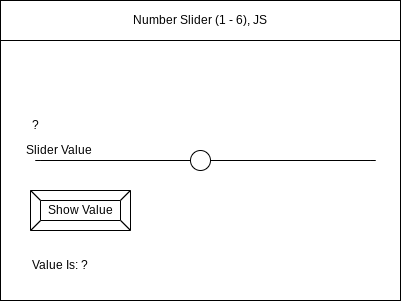

The diagram above was exported from draw.io. Its source (the exported page's mxGraphModel, read from the mxfile embedded in the PNG):
<mxGraphModel dx="630" dy="492" grid="1" gridSize="10" guides="1" tooltips="1" connect="1" arrows="1" fold="1" page="1" pageScale="1" pageWidth="850" pageHeight="1100" math="0" shadow="0">
  <root>
    <mxCell id="0" />
    <mxCell id="1" parent="0" />
    <mxCell id="2" value="" style="rounded=0;whiteSpace=wrap;html=1;" parent="1" vertex="1">
      <mxGeometry x="80" y="80" width="400" height="300" as="geometry" />
    </mxCell>
    <mxCell id="3" value="Number Slider (1 - 6), JS" style="rounded=0;whiteSpace=wrap;html=1;" parent="1" vertex="1">
      <mxGeometry x="80" y="80" width="400" height="40" as="geometry" />
    </mxCell>
    <mxCell id="6" value="Show Value" style="labelPosition=center;verticalLabelPosition=middle;align=center;html=1;shape=mxgraph.basic.button;dx=10;" parent="1" vertex="1">
      <mxGeometry x="110" y="270" width="100" height="40" as="geometry" />
    </mxCell>
    <mxCell id="13" value="" style="group" vertex="1" connectable="0" parent="1">
      <mxGeometry x="150" y="230" width="260" height="20" as="geometry" />
    </mxCell>
    <mxCell id="8" value="" style="endArrow=none;html=1;startArrow=none;" edge="1" parent="13" source="9">
      <mxGeometry width="50" height="50" relative="1" as="geometry">
        <mxPoint y="10" as="sourcePoint" />
        <mxPoint x="260" y="10" as="targetPoint" />
        <Array as="points">
          <mxPoint x="310" y="10" />
        </Array>
      </mxGeometry>
    </mxCell>
    <mxCell id="9" value="" style="ellipse;whiteSpace=wrap;html=1;aspect=fixed;" vertex="1" parent="13">
      <mxGeometry x="120" width="20" height="20" as="geometry" />
    </mxCell>
    <mxCell id="12" value="" style="endArrow=none;html=1;" edge="1" parent="13" target="9">
      <mxGeometry width="50" height="50" relative="1" as="geometry">
        <mxPoint y="10" as="sourcePoint" />
        <mxPoint x="260" y="10" as="targetPoint" />
        <Array as="points">
          <mxPoint x="-40" y="10" />
        </Array>
      </mxGeometry>
    </mxCell>
    <mxCell id="14" value="Slider Value&amp;nbsp;" style="text;html=1;strokeColor=none;fillColor=none;align=center;verticalAlign=middle;whiteSpace=wrap;rounded=0;" vertex="1" parent="1">
      <mxGeometry x="100" y="222.5" width="80" height="15" as="geometry" />
    </mxCell>
    <mxCell id="15" value="?" style="text;html=1;strokeColor=none;fillColor=none;align=center;verticalAlign=middle;whiteSpace=wrap;rounded=0;" vertex="1" parent="1">
      <mxGeometry x="100" y="200" width="30" height="10" as="geometry" />
    </mxCell>
    <mxCell id="16" value="Value Is: ?" style="text;html=1;strokeColor=none;fillColor=none;align=center;verticalAlign=middle;whiteSpace=wrap;rounded=0;" vertex="1" parent="1">
      <mxGeometry x="110" y="330" width="60" height="30" as="geometry" />
    </mxCell>
  </root>
</mxGraphModel>